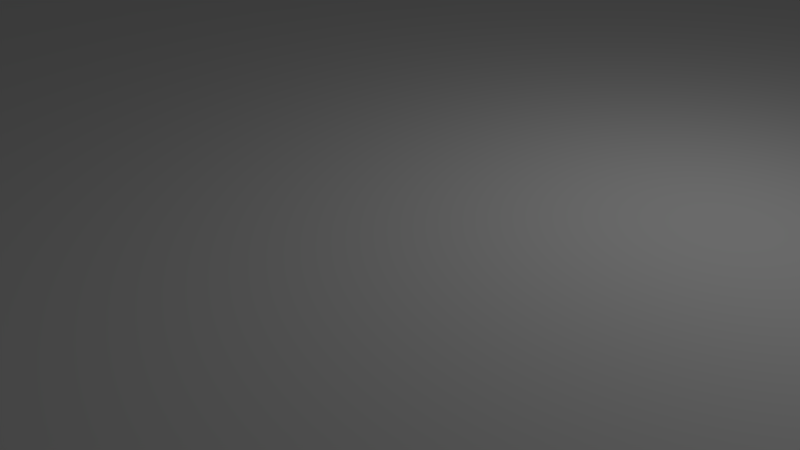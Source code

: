 # Source: internal.blend  (saved by Blender 2.76.0; exported with 4.5.12 LTS)
import bpy
from mathutils import Matrix  # noqa: F401  (used for matrix-valued properties, if any)

bpy.ops.wm.read_factory_settings(use_empty=True)
scene = bpy.context.scene
scene.name = 'Scene'

# ---- collections
col_collection_1 = bpy.data.collections.new('Collection 1'); scene.collection.children.link(col_collection_1)
col_collection_2 = bpy.data.collections.new('Collection 2'); scene.collection.children.link(col_collection_2)
col_collection_2.hide_render = True
col_collection_2.hide_viewport = True

# ---- materials (node trees are filled in below, after node groups)
mat_material = bpy.data.materials.new('Material')
mat_material.alpha_threshold = 0.0
mat_material.use_transparent_shadow = False
mat_material.roughness = 0.5
mat_material.line_color = (0.0, 0.0, 0.0, 1.0)

# ---- material node trees

# ---- world
world_world = bpy.data.worlds.new('World'); scene.world = world_world
world_world.color = (0.05088, 0.05088, 0.05088)
world_world.use_sun_shadow = False
world_world.sun_shadow_jitter_overblur = 0.0
world_world.cycles.sampling_method = 'MANUAL'
world_world.cycles.sample_map_resolution = 256

# ---- cameras
cam_camera = bpy.data.cameras.new('Camera')
cam_camera.clip_end = 100.0
cam_camera.lens = 35.0
cam_camera.sensor_width = 32.0
cam_camera.sensor_height = 18.0
cam_camera.ortho_scale = 7.314
cam_camera.dof.focus_distance = 0.0
cam_camera.dof.aperture_fstop = 128.0

# ---- lights
light_lamp = bpy.data.lights.new('Lamp', 'POINT')
light_lamp.transmission_factor = 0.0
light_lamp.cutoff_distance = 30.0
light_lamp.energy = 100.0
light_lamp.shadow_buffer_clip_start = 1.001
light_lamp.shadow_soft_size = 0.1
light_lamp.shadow_maximum_resolution = 0.006
light_lamp.use_absolute_resolution = True
light_lamp.cycles.use_multiple_importance_sampling = False

# ---- meshes
me_cube = bpy.data.meshes.new('Cube')
me_cube.from_pydata([(0.4953, -0.3065, -1.0), (-0.4766, -0.3065, -1.0), (-0.229, -0.1532, -1.0), (-0.2283, -0.1587, -1.0), (-0.2265, -0.164, -1.0), (-0.2235, -0.1689, -1.0), (-0.2194, -0.1732, -1.0), (-0.2144, -0.1767, -1.0), (-0.2088, -0.1793, -1.0), (-0.2026, -0.1809, -1.0), (-0.1963, -0.1815, -1.0), (-0.1899, -0.1809, -1.0), (-0.1837, -0.1793, -1.0), (-0.1781, -0.1767, -1.0), (-0.1731, -0.1732, -1.0), (-0.1691, -0.1689, -1.0), (-0.166, -0.164, -1.0), (-0.1642, -0.1587, -1.0), (-0.1636, -0.1532, -1.0), (-0.1642, -0.1477, -1.0), (-0.166, -0.1424, -1.0), (-0.1691, -0.1375, -1.0), (0.9252, -1.0, -1.0), (0.7763, -1.0, -1.0), (-0.1731, -0.1333, -1.0), (-0.1781, -0.1298, -1.0), (-0.1837, -0.1271, -1.0), (-0.1899, -0.1255, -1.0), (-0.1963, -0.125, -1.0), (-0.2026, -0.1255, -1.0), (-0.2088, -0.1271, -1.0), (-0.2144, -0.1298, -1.0), (-0.2194, -0.1333, -1.0), (-0.2235, -0.1375, -1.0), (-0.2265, -0.1424, -1.0), (-0.2283, -0.1477, -1.0), (-0.7576, -1.0, -1.0), (-1.0, -1.0, -1.0), (-1.0, -0.9478, -1.0), (-0.7681, -0.4194, -1.0), (-0.7681, 0.4194, -1.0), (-1.0, 0.9478, -1.0), (-1.0, 1.0, -1.0), (-0.7576, 1.0, -1.0), (-0.4766, 0.3065, -1.0), (0.4953, 0.3065, -1.0), (0.7991, 0.25, -1.0), (0.7997, 0.2445, -1.0), (0.8016, 0.2392, -1.0), (0.8046, 0.2343, -1.0), (0.8086, 0.23, -1.0), (0.8136, 0.2265, -1.0), (0.8193, 0.2239, -1.0), (0.8254, 0.2223, -1.0), (0.8318, 0.2218, -1.0), (0.8382, 0.2223, -1.0), (0.8443, 0.2239, -1.0), (0.8499, 0.2265, -1.0), (0.8549, 0.23, -1.0), (0.859, 0.2343, -1.0), (0.862, 0.2392, -1.0), (0.8639, 0.2445, -1.0), (0.4953, -0.3065, 1.0), (-0.4766, -0.3065, 1.0), (-0.229, -0.1532, 1.0), (-0.2283, -0.1587, 1.0), (-0.2265, -0.164, 1.0), (-0.2235, -0.1689, 1.0), (-0.2194, -0.1732, 1.0), (-0.2144, -0.1767, 1.0), (-0.2088, -0.1793, 1.0), (-0.2026, -0.1809, 1.0), (-0.1963, -0.1815, 1.0), (-0.1899, -0.1809, 1.0), (-0.1837, -0.1793, 1.0), (-0.1781, -0.1767, 1.0), (-0.1731, -0.1732, 1.0), (-0.1691, -0.1689, 1.0), (-0.166, -0.164, 1.0), (-0.1642, -0.1587, 1.0), (-0.1636, -0.1532, 1.0), (-0.1642, -0.1477, 1.0), (-0.166, -0.1424, 1.0), (-0.1691, -0.1375, 1.0), (0.9252, 1.0, -1.0), (0.8645, 0.25, -1.0), (0.8639, 0.2555, -1.0), (0.862, 0.2608, -1.0), (0.859, 0.2657, -1.0), (0.8549, 0.27, -1.0), (0.8499, 0.2735, -1.0), (0.8443, 0.2761, -1.0), (0.8382, 0.2777, -1.0), (0.8318, 0.2782, -1.0), (0.8254, 0.2777, -1.0), (0.8193, 0.2761, -1.0), (0.8136, 0.2735, -1.0), (0.8086, 0.27, -1.0), (0.8046, 0.2657, -1.0), (0.8016, 0.2608, -1.0), (0.7997, 0.2555, -1.0), (0.7763, 1.0, -1.0), (0.9252, -1.0, 1.0), (0.7763, -1.0, 1.0), (-0.1731, -0.1333, 1.0), (-0.1781, -0.1298, 1.0), (-0.1837, -0.1271, 1.0), (-0.1899, -0.1255, 1.0), (-0.1963, -0.125, 1.0), (-0.2026, -0.1255, 1.0), (-0.2088, -0.1271, 1.0), (-0.2144, -0.1298, 1.0), (-0.2194, -0.1333, 1.0), (-0.2235, -0.1375, 1.0), (-0.2265, -0.1424, 1.0), (-0.2283, -0.1477, 1.0), (-0.7576, -1.0, 1.0), (-1.0, -1.0, 1.0), (-1.0, -0.9478, 1.0), (-0.7681, -0.4194, 1.0), (-0.7681, 0.4194, 1.0), (-1.0, 0.9478, 1.0), (-1.0, 1.0, 1.0), (-0.7576, 1.0, 1.0), (-0.4766, 0.3065, 1.0), (0.4953, 0.3065, 1.0), (0.7991, 0.25, 1.0), (0.7997, 0.2445, 1.0), (0.8016, 0.2392, 1.0), (0.8046, 0.2343, 1.0), (0.8086, 0.23, 1.0), (0.8136, 0.2265, 1.0), (0.8193, 0.2239, 1.0), (0.8254, 0.2223, 1.0), (0.8318, 0.2218, 1.0), (0.8382, 0.2223, 1.0), (0.8443, 0.2239, 1.0), (0.8499, 0.2265, 1.0), (0.8549, 0.23, 1.0), (0.859, 0.2343, 1.0), (0.862, 0.2392, 1.0), (0.8639, 0.2445, 1.0), (0.9252, 1.0, 1.0), (0.7763, 1.0, 1.0), (0.7997, 0.2555, 1.0), (0.8016, 0.2608, 1.0), (0.8046, 0.2657, 1.0), (0.8086, 0.27, 1.0), (0.8136, 0.2735, 1.0), (0.8193, 0.2761, 1.0), (0.8254, 0.2777, 1.0), (0.8873, 0.7258, 1.0), (0.7411, 0.7258, 1.0), (0.7411, 0.8843, 1.0), (0.7411, 0.8871, 1.0), (0.9096, 0.8871, 1.0), (0.8645, 0.25, 1.0), (0.8639, 0.2555, 1.0), (0.862, 0.2608, 1.0), (0.859, 0.2657, 1.0), (0.8549, 0.27, 1.0), (0.8499, 0.2735, 1.0), (0.8443, 0.2761, 1.0), (0.8382, 0.2777, 1.0), (0.8318, 0.2782, 1.0), (0.7411, -0.8871, 1.0), (0.7411, -0.7286, 1.0), (0.7411, -0.7258, 1.0), (0.9234, -0.7258, 1.0), (0.9234, 0.8871, 1.0), (0.9234, 0.8822, 1.0), (0.9234, 0.7258, 1.0), (0.9234, -0.7307, 1.0), (0.9234, -0.8871, 1.0), (0.9234, 0.7258, 7.333), (0.8299, 0.7258, 7.333), (0.7832, 0.754, 4.0), (0.7569, 0.7802, 2.124), (0.7569, 0.8327, 2.124), (0.7832, 0.8589, 4.0), (0.8095, 0.8327, 5.876), (0.8095, 0.7802, 5.876), (0.8299, 0.8871, 7.333), (0.9234, 0.8871, 7.333), (0.9234, 0.775, 4.0), (0.9234, 0.7907, 5.126), (0.9234, 0.8222, 5.126), (0.9234, 0.8379, 4.0), (0.9234, 0.8222, 2.874), (0.9234, 0.7907, 2.874), (0.8299, 0.754, 4.0), (0.8299, 0.7802, 2.124), (0.8299, 0.8327, 2.124), (0.8299, 0.8589, 4.0), (0.8299, 0.8327, 5.876), (0.8299, 0.7802, 5.876), (0.8299, 0.775, 4.0), (0.8299, 0.7907, 5.126), (0.8299, 0.8222, 5.126), (0.8299, 0.8379, 4.0), (0.8299, 0.8222, 2.874), (0.8299, 0.7907, 2.874), (0.8299, -0.8871, 7.333), (0.7832, -0.8589, 4.0), (0.7569, -0.8327, 2.124), (0.7569, -0.7802, 2.124), (0.7832, -0.754, 4.0), (0.9234, -0.8871, 7.333), (0.8095, -0.7802, 5.876), (0.8095, -0.8327, 5.876), (0.8299, -0.7258, 7.333), (0.8299, -0.8589, 4.0), (0.8299, -0.8327, 2.124), (0.8299, -0.7802, 2.124), (0.8299, -0.754, 4.0), (0.9234, -0.775, 4.0), (0.9234, -0.7907, 2.874), (0.9234, -0.8222, 2.874), (0.9234, -0.8379, 4.0), (0.9234, -0.7258, 7.333), (0.8299, -0.7802, 5.876), (0.8299, -0.8327, 5.876), (0.8299, -0.8379, 4.0), (0.8299, -0.8222, 2.874), (0.8299, -0.7907, 2.874), (0.8299, -0.775, 4.0), (0.9234, -0.8222, 5.126), (0.9234, -0.7907, 5.126), (0.8299, -0.7907, 5.126), (0.8299, -0.8222, 5.126)], [], [(0, 1, 2, 3, 4, 5, 6, 7, 8, 9, 10, 11, 12, 13, 14, 15, 16, 17, 18, 19, 20, 21), (22, 23, 0, 21, 24, 25, 26, 27, 28, 29, 30, 31, 32, 33, 34, 35, 2, 1, 36, 37, 38, 39, 40, 41, 42, 43, 44, 45, 46, 47, 48, 49, 50, 51, 52, 53, 54, 55, 56, 57, 58, 59, 60, 61), (62, 63, 1, 0), (3, 2, 64, 65), (4, 3, 65, 66), (5, 4, 66, 67), (6, 5, 67, 68), (7, 6, 68, 69), (8, 7, 69, 70), (9, 8, 70, 71), (10, 9, 71, 72), (11, 10, 72, 73), (12, 11, 73, 74), (13, 12, 74, 75), (14, 13, 75, 76), (15, 14, 76, 77), (16, 15, 77, 78), (17, 16, 78, 79), (18, 17, 79, 80), (19, 18, 80, 81), (20, 19, 81, 82), (21, 20, 82, 83), (84, 22, 61, 85, 86, 87, 88, 89, 90, 91, 92, 93, 94, 95, 96, 97, 98, 99, 100, 46, 45, 101), (22, 102, 103, 23), (0, 23, 103, 62), (24, 21, 83, 104), (25, 24, 104, 105), (26, 25, 105, 106), (27, 26, 106, 107), (28, 27, 107, 108), (29, 28, 108, 109), (30, 29, 109, 110), (31, 30, 110, 111), (32, 31, 111, 112), (33, 32, 112, 113), (34, 33, 113, 114), (35, 34, 114, 115), (2, 35, 115, 64), (63, 116, 36, 1), (116, 117, 37, 36), (37, 117, 118, 38), (39, 38, 118, 119), (119, 120, 40, 39), (120, 121, 41, 40), (121, 122, 42, 41), (43, 42, 122, 123), (44, 43, 123, 124), (124, 125, 45, 44), (47, 46, 126, 127), (48, 47, 127, 128), (49, 48, 128, 129), (50, 49, 129, 130), (51, 50, 130, 131), (52, 51, 131, 132), (53, 52, 132, 133), (54, 53, 133, 134), (55, 54, 134, 135), (56, 55, 135, 136), (57, 56, 136, 137), (58, 57, 137, 138), (59, 58, 138, 139), (60, 59, 139, 140), (61, 60, 140, 141), (62, 134, 133, 132, 131, 130, 129, 128, 127, 126, 105, 104, 83, 82, 81, 80, 79, 78, 77, 76, 75, 74, 73, 72, 63), (142, 143, 125, 124, 123, 122, 121, 120, 119, 118, 117, 116, 63, 72, 71, 70, 69, 68, 67, 66, 65, 64, 115, 114, 113, 112, 111, 110, 109, 108, 107, 106, 105, 126, 144, 145, 146, 147, 148, 149, 150, 151, 152, 153, 154, 155), (142, 84, 101, 143), (84, 142, 102, 22), (85, 61, 141, 156), (86, 85, 156, 157), (87, 86, 157, 158), (88, 87, 158, 159), (89, 88, 159, 160), (90, 89, 160, 161), (91, 90, 161, 162), (92, 91, 162, 163), (93, 92, 163, 164), (94, 93, 164, 150), (95, 94, 150, 149), (96, 95, 149, 148), (97, 96, 148, 147), (98, 97, 147, 146), (99, 98, 146, 145), (100, 99, 145, 144), (46, 100, 144, 126), (125, 143, 101, 45), (62, 103, 165, 166, 167, 168, 140, 139, 138, 137, 136, 135, 134), (102, 142, 155, 169, 170, 171, 151, 150, 164, 163, 162, 161, 160, 159, 158, 157, 156, 141, 140, 168, 172, 173, 165, 103), (174, 175, 152, 151, 171), (152, 175, 176, 177, 178, 179, 153), (153, 179, 180, 181, 176, 175, 182, 154), (182, 183, 169, 155, 154), (169, 183, 174, 184, 185, 186, 187, 170), (170, 187, 188, 189, 184, 174, 171), (174, 183, 182, 175), (177, 176, 190, 191), (178, 177, 191, 192), (179, 178, 192, 193), (180, 179, 193, 194), (181, 180, 194, 195), (176, 181, 195, 190), (185, 184, 196, 197), (186, 185, 197, 198), (187, 186, 198, 199), (188, 187, 199, 200), (189, 188, 200, 201), (184, 189, 201, 196), (190, 196, 201, 191), (191, 201, 200, 192), (192, 200, 199, 193), (193, 199, 198, 194), (194, 198, 197, 195), (195, 197, 196, 190), (165, 202, 203, 204, 205, 206, 166), (173, 207, 202, 165), (166, 206, 208, 209, 203, 202, 210, 167), (204, 203, 211, 212), (205, 204, 212, 213), (206, 205, 213, 214), (172, 215, 216, 217, 218, 207, 173), (207, 219, 210, 202), (208, 206, 214, 220), (209, 208, 220, 221), (203, 209, 221, 211), (167, 210, 219, 168), (211, 222, 223, 212), (212, 223, 224, 213), (213, 224, 225, 214), (168, 219, 207, 218, 226, 227, 215, 172), (216, 215, 225, 224), (217, 216, 224, 223), (218, 217, 223, 222), (214, 225, 228, 220), (220, 228, 229, 221), (221, 229, 222, 211), (226, 218, 222, 229), (227, 226, 229, 228), (215, 227, 228, 225)])
me_cube.materials.append(mat_material)
me_cube.use_remesh_preserve_volume = False
me_cube.use_remesh_preserve_attributes = False
me_cube.use_mirror_vertex_groups = False
me_cube.update()
me_cube_004 = bpy.data.meshes.new('Cube.004')
me_cube_004.from_pydata([(-84.0, -20.96, -1.0), (-84.0, -20.96, 1.0), (-26.0, 1.0, -1.0), (-26.0, 1.0, 1.0), (84.0, -20.96, -1.0), (84.0, -20.96, 1.0), (26.0, 1.0, -1.0), (26.0, 1.0, 1.0)], [], [(1, 3, 2, 0), (3, 7, 6, 2), (7, 5, 4, 6), (5, 1, 0, 4), (0, 2, 6, 4), (5, 7, 3, 1)])
me_cube_004.use_remesh_preserve_volume = False
me_cube_004.use_remesh_preserve_attributes = False
me_cube_004.use_mirror_vertex_groups = False
me_cube_004.update()
me_cube_003 = bpy.data.meshes.new('Cube.003')
me_cube_003.from_pydata([(-42.0, -44.77, -1.0), (-42.0, -44.77, 1.0), (-26.0, 1.0, -1.0), (-26.0, 1.0, 1.0), (42.0, -44.77, -1.0), (42.0, -44.77, 1.0), (26.0, 1.0, -1.0), (26.0, 1.0, 1.0)], [], [(1, 3, 2, 0), (3, 7, 6, 2), (7, 5, 4, 6), (5, 1, 0, 4), (0, 2, 6, 4), (5, 7, 3, 1)])
me_cube_003.use_remesh_preserve_volume = False
me_cube_003.use_remesh_preserve_attributes = False
me_cube_003.use_mirror_vertex_groups = False
me_cube_003.update()
me_cube_001 = bpy.data.meshes.new('Cube.001')
me_cube_001.from_pydata([(-42.0, -44.77, -1.0), (-42.0, -44.77, 1.0), (-26.0, 1.0, -1.0), (-26.0, 1.0, 1.0), (42.0, -44.77, -1.0), (42.0, -44.77, 1.0), (26.0, 1.0, -1.0), (26.0, 1.0, 1.0)], [], [(1, 3, 2, 0), (3, 7, 6, 2), (7, 5, 4, 6), (5, 1, 0, 4), (0, 2, 6, 4), (5, 7, 3, 1)])
me_cube_001.use_remesh_preserve_volume = False
me_cube_001.use_remesh_preserve_attributes = False
me_cube_001.use_mirror_vertex_groups = False
me_cube_001.update()
me_cylinder_001 = bpy.data.meshes.new('Cylinder.001')
me_cylinder_001.from_pydata([(0.0, 1.0, -1.0), (0.0, 1.0, 1.0), (0.1951, 0.9808, -1.0), (0.1951, 0.9808, 1.0), (0.3827, 0.9239, -1.0), (0.3827, 0.9239, 1.0), (0.5556, 0.8315, -1.0), (0.5556, 0.8315, 1.0), (0.7071, 0.7071, -1.0), (0.7071, 0.7071, 1.0), (0.8315, 0.5556, -1.0), (0.8315, 0.5556, 1.0), (0.9239, 0.3827, -1.0), (0.9239, 0.3827, 1.0), (0.9808, 0.1951, -1.0), (0.9808, 0.1951, 1.0), (1.0, 7.55e-08, -1.0), (1.0, 7.55e-08, 1.0), (0.9808, -0.1951, -1.0), (0.9808, -0.1951, 1.0), (0.9239, -0.3827, -1.0), (0.9239, -0.3827, 1.0), (0.8315, -0.5556, -1.0), (0.8315, -0.5556, 1.0), (0.7071, -0.7071, -1.0), (0.7071, -0.7071, 1.0), (0.5556, -0.8315, -1.0), (0.5556, -0.8315, 1.0), (0.3827, -0.9239, -1.0), (0.3827, -0.9239, 1.0), (0.1951, -0.9808, -1.0), (0.1951, -0.9808, 1.0), (-3.258e-07, -1.0, -1.0), (-3.258e-07, -1.0, 1.0), (-0.1951, -0.9808, -1.0), (-0.1951, -0.9808, 1.0), (-0.3827, -0.9239, -1.0), (-0.3827, -0.9239, 1.0), (-0.5556, -0.8315, -1.0), (-0.5556, -0.8315, 1.0), (-0.7071, -0.7071, -1.0), (-0.7071, -0.7071, 1.0), (-0.8315, -0.5556, -1.0), (-0.8315, -0.5556, 1.0), (-0.9239, -0.3827, -1.0), (-0.9239, -0.3827, 1.0), (-0.9808, -0.1951, -1.0), (-0.9808, -0.1951, 1.0), (-1.0, 9.656e-07, -1.0), (-1.0, 9.656e-07, 1.0), (-0.9808, 0.1951, -1.0), (-0.9808, 0.1951, 1.0), (-0.9239, 0.3827, -1.0), (-0.9239, 0.3827, 1.0), (-0.8315, 0.5556, -1.0), (-0.8315, 0.5556, 1.0), (-0.7071, 0.7071, -1.0), (-0.7071, 0.7071, 1.0), (-0.5556, 0.8315, -1.0), (-0.5556, 0.8315, 1.0), (-0.3827, 0.9239, -1.0), (-0.3827, 0.9239, 1.0), (-0.1951, 0.9808, -1.0), (-0.1951, 0.9808, 1.0)], [], [(0, 1, 3, 2), (2, 3, 5, 4), (4, 5, 7, 6), (6, 7, 9, 8), (8, 9, 11, 10), (10, 11, 13, 12), (12, 13, 15, 14), (14, 15, 17, 16), (16, 17, 19, 18), (18, 19, 21, 20), (20, 21, 23, 22), (22, 23, 25, 24), (24, 25, 27, 26), (26, 27, 29, 28), (28, 29, 31, 30), (30, 31, 33, 32), (32, 33, 35, 34), (34, 35, 37, 36), (36, 37, 39, 38), (38, 39, 41, 40), (40, 41, 43, 42), (42, 43, 45, 44), (44, 45, 47, 46), (46, 47, 49, 48), (48, 49, 51, 50), (50, 51, 53, 52), (52, 53, 55, 54), (54, 55, 57, 56), (56, 57, 59, 58), (58, 59, 61, 60), (3, 1, 63, 61, 59, 57, 55, 53, 51, 49, 47, 45, 43, 41, 39, 37, 35, 33, 31, 29, 27, 25, 23, 21, 19, 17, 15, 13, 11, 9, 7, 5), (62, 63, 1, 0), (60, 61, 63, 62), (0, 2, 4, 6, 8, 10, 12, 14, 16, 18, 20, 22, 24, 26, 28, 30, 32, 34, 36, 38, 40, 42, 44, 46, 48, 50, 52, 54, 56, 58, 60, 62)])
me_cylinder_001.use_remesh_preserve_volume = False
me_cylinder_001.use_remesh_preserve_attributes = False
me_cylinder_001.use_mirror_vertex_groups = False
me_cylinder_001.update()
me_cylinder = bpy.data.meshes.new('Cylinder')
me_cylinder.from_pydata([(0.0, 1.0, -1.0), (0.0, 1.0, 1.0), (0.1951, 0.9808, -1.0), (0.1951, 0.9808, 1.0), (0.3827, 0.9239, -1.0), (0.3827, 0.9239, 1.0), (0.5556, 0.8315, -1.0), (0.5556, 0.8315, 1.0), (0.7071, 0.7071, -1.0), (0.7071, 0.7071, 1.0), (0.8315, 0.5556, -1.0), (0.8315, 0.5556, 1.0), (0.9239, 0.3827, -1.0), (0.9239, 0.3827, 1.0), (0.9808, 0.1951, -1.0), (0.9808, 0.1951, 1.0), (1.0, 7.55e-08, -1.0), (1.0, 7.55e-08, 1.0), (0.9808, -0.1951, -1.0), (0.9808, -0.1951, 1.0), (0.9239, -0.3827, -1.0), (0.9239, -0.3827, 1.0), (0.8315, -0.5556, -1.0), (0.8315, -0.5556, 1.0), (0.7071, -0.7071, -1.0), (0.7071, -0.7071, 1.0), (0.5556, -0.8315, -1.0), (0.5556, -0.8315, 1.0), (0.3827, -0.9239, -1.0), (0.3827, -0.9239, 1.0), (0.1951, -0.9808, -1.0), (0.1951, -0.9808, 1.0), (-3.258e-07, -1.0, -1.0), (-3.258e-07, -1.0, 1.0), (-0.1951, -0.9808, -1.0), (-0.1951, -0.9808, 1.0), (-0.3827, -0.9239, -1.0), (-0.3827, -0.9239, 1.0), (-0.5556, -0.8315, -1.0), (-0.5556, -0.8315, 1.0), (-0.7071, -0.7071, -1.0), (-0.7071, -0.7071, 1.0), (-0.8315, -0.5556, -1.0), (-0.8315, -0.5556, 1.0), (-0.9239, -0.3827, -1.0), (-0.9239, -0.3827, 1.0), (-0.9808, -0.1951, -1.0), (-0.9808, -0.1951, 1.0), (-1.0, 9.656e-07, -1.0), (-1.0, 9.656e-07, 1.0), (-0.9808, 0.1951, -1.0), (-0.9808, 0.1951, 1.0), (-0.9239, 0.3827, -1.0), (-0.9239, 0.3827, 1.0), (-0.8315, 0.5556, -1.0), (-0.8315, 0.5556, 1.0), (-0.7071, 0.7071, -1.0), (-0.7071, 0.7071, 1.0), (-0.5556, 0.8315, -1.0), (-0.5556, 0.8315, 1.0), (-0.3827, 0.9239, -1.0), (-0.3827, 0.9239, 1.0), (-0.1951, 0.9808, -1.0), (-0.1951, 0.9808, 1.0)], [], [(0, 1, 3, 2), (2, 3, 5, 4), (4, 5, 7, 6), (6, 7, 9, 8), (8, 9, 11, 10), (10, 11, 13, 12), (12, 13, 15, 14), (14, 15, 17, 16), (16, 17, 19, 18), (18, 19, 21, 20), (20, 21, 23, 22), (22, 23, 25, 24), (24, 25, 27, 26), (26, 27, 29, 28), (28, 29, 31, 30), (30, 31, 33, 32), (32, 33, 35, 34), (34, 35, 37, 36), (36, 37, 39, 38), (38, 39, 41, 40), (40, 41, 43, 42), (42, 43, 45, 44), (44, 45, 47, 46), (46, 47, 49, 48), (48, 49, 51, 50), (50, 51, 53, 52), (52, 53, 55, 54), (54, 55, 57, 56), (56, 57, 59, 58), (58, 59, 61, 60), (3, 1, 63, 61, 59, 57, 55, 53, 51, 49, 47, 45, 43, 41, 39, 37, 35, 33, 31, 29, 27, 25, 23, 21, 19, 17, 15, 13, 11, 9, 7, 5), (62, 63, 1, 0), (60, 61, 63, 62), (0, 2, 4, 6, 8, 10, 12, 14, 16, 18, 20, 22, 24, 26, 28, 30, 32, 34, 36, 38, 40, 42, 44, 46, 48, 50, 52, 54, 56, 58, 60, 62)])
me_cylinder.use_remesh_preserve_volume = False
me_cylinder.use_remesh_preserve_attributes = False
me_cylinder.use_mirror_vertex_groups = False
me_cylinder.update()

# ---- objects
ob_cube = bpy.data.objects.new('Cube', me_cube)
ob_lamp = bpy.data.objects.new('Lamp', light_lamp)
ob_camera = bpy.data.objects.new('Camera', cam_camera)
ob_cube_003 = bpy.data.objects.new('Cube.003', me_cube_004)
ob_cube_002 = bpy.data.objects.new('Cube.002', me_cube_003)
ob_cube_001 = bpy.data.objects.new('Cube.001', me_cube_001)
ob_cylinder_001 = bpy.data.objects.new('Cylinder.001', me_cylinder_001)
ob_cylinder = bpy.data.objects.new('Cylinder', me_cylinder)

# ---- transforms, parenting, visibility, modifiers, constraints
ob_cube.location = (9.5, 0.0, 0.0)
ob_cube.scale = (53.5, 62.0, 1.5)
ob_cube.lock_rotations_4d = False
ob_cube.empty_display_type = 'ARROWS'
ob_cube.lineart.crease_threshold = 0.0
ob_lamp.location = (4.076, 1.005, 5.904)
ob_lamp.rotation_euler = (0.6503, 0.05522, 1.866)
ob_lamp.lock_rotations_4d = False
ob_lamp.empty_display_type = 'ARROWS'
ob_lamp.color = (0.0, 0.0, 0.0, 0.0)
ob_lamp.lineart.crease_threshold = 0.0
ob_camera.location = (7.481, -6.508, 5.344)
ob_camera.rotation_euler = (1.109, 0.01082, 0.8149)
ob_camera.lock_rotations_4d = False
ob_camera.empty_display_type = 'ARROWS'
ob_camera.color = (0.0, 0.0, 0.0, 0.0)
ob_camera.display_type = 'WIRE'
ob_camera.lineart.crease_threshold = 0.0
ob_cube_003.location = (-32.59, 3.656e-06, 0.0)
ob_cube_003.rotation_euler = (0.0, -0.0, 4.712)
ob_cube_003.scale = (1.0, 1.0, 20.0)
ob_cube_003.lineart.crease_threshold = 0.0
ob_cube_002.location = (10.0, 20.0, 0.0)
ob_cube_002.rotation_euler = (0.0, -0.0, 3.142)
ob_cube_002.scale = (1.0, 1.0, 20.0)
ob_cube_002.lineart.crease_threshold = 0.0
ob_cube_001.location = (10.0, -20.0, 0.0)
ob_cube_001.scale = (1.0, 1.0, 20.0)
ob_cube_001.lineart.crease_threshold = 0.0
ob_cylinder_001.location = (0.0, -9.5, 0.0)
ob_cylinder_001.scale = (1.75, 1.75, 5.0)
ob_cylinder_001.lineart.crease_threshold = 0.0
ob_cylinder.location = (54.0, 15.5, 0.0)
ob_cylinder.scale = (1.75, 1.75, 5.0)
ob_cylinder.lineart.crease_threshold = 0.0

# ---- collection membership
col_collection_1.objects.link(ob_cube)
col_collection_1.objects.link(ob_lamp)
col_collection_1.objects.link(ob_camera)
col_collection_2.objects.link(ob_cube_003)
col_collection_2.objects.link(ob_cube_002)
col_collection_2.objects.link(ob_cube_001)
col_collection_2.objects.link(ob_cylinder_001)
col_collection_2.objects.link(ob_cylinder)

# ---- scene / render settings (as saved in the file)
scene.camera = ob_camera
scene.frame_start = 1; scene.frame_end = 250; scene.frame_set(1)
scene.render.engine = 'BLENDER_EEVEE_NEXT'
scene.render.resolution_percentage = 50
scene.render.dither_intensity = 0.0
scene.cycles.use_denoising = False
scene.cycles.samples = 10
scene.cycles.sampling_pattern = 'TABULATED_SOBOL'
scene.cycles.light_sampling_threshold = 0.0
scene.cycles.use_adaptive_sampling = False
scene.cycles.use_light_tree = False
scene.cycles.blur_glossy = 0.0
scene.cycles.pixel_filter_type = 'GAUSSIAN'
scene.cycles.sample_clamp_indirect = 0.0
scene.view_settings.view_transform = 'Standard'
bpy.context.view_layer.update()
